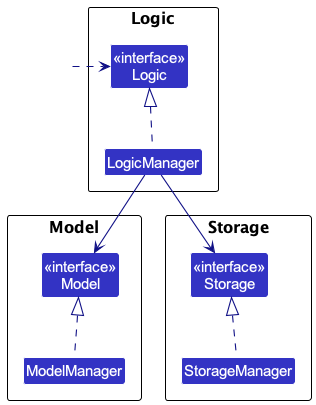

The diagram above was rendered by PlantUML. Its source (embedded in the PNG):
@startuml
!include style.puml
skinparam arrowThickness 1.1
skinparam arrowColor LOGIC_COLOR_T4
skinparam classBackgroundColor LOGIC_COLOR

package Logic as LogicPackage {
Class "<<interface>>\nLogic" as Logic
Class LogicManager
}

package Model as ModelPackage {
Class "<<interface>>\nModel" as Model
Class ModelManager
}

package Storage as StoragePackage {
Class "<<interface>>\nStorage" as Storage
Class StorageManager
}

Class " " as HiddenOutside #FFFFFF
HiddenOutside .right.> Logic

LogicManager .up.|> Logic
ModelManager .up.|> Model
StorageManager .up.|> Storage

LogicManager --> Model
LogicManager --> Storage
@enduml